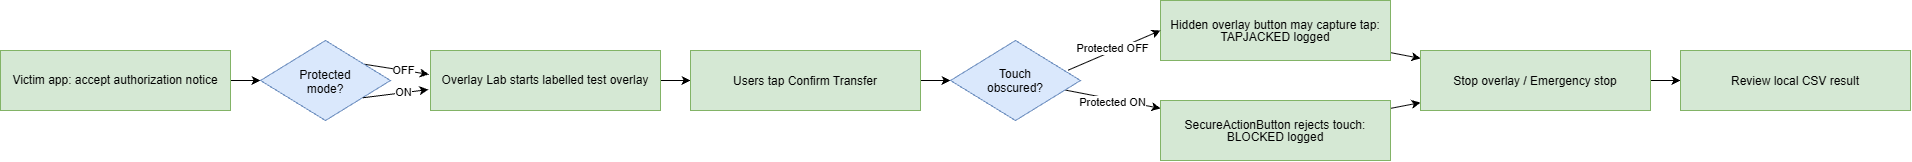

The diagram above was exported from draw.io. Its source (the exported page's mxGraphModel, read from the mxfile embedded in the PNG):
<mxGraphModel dx="2881" dy="1161" grid="1" gridSize="10" guides="1" tooltips="1" connect="1" arrows="1" fold="1" page="1" pageScale="1" pageWidth="827" pageHeight="1169" math="0" shadow="0">
  <root>
    <mxCell id="0" />
    <mxCell id="1" parent="0" />
    <mxCell id="RUuwWWALelexqb745dYn-9" edge="1" parent="1" source="RUuwWWALelexqb745dYn-1" style="edgeStyle=orthogonalEdgeStyle;rounded=0;orthogonalLoop=1;jettySize=auto;html=1;entryX=0;entryY=0.5;entryDx=0;entryDy=0;" target="Sc9EYZ6qSVn7TBIirqhe-1" value="">
      <mxGeometry relative="1" as="geometry">
        <mxPoint x="-490" y="210" as="targetPoint" />
      </mxGeometry>
    </mxCell>
    <mxCell id="RUuwWWALelexqb745dYn-1" parent="1" style="rounded=0;whiteSpace=wrap;html=1;align=center;fillColor=#d5e8d4;strokeColor=#82b366;" value="Victim app: accept authorization notice" vertex="1">
      <mxGeometry height="60" width="230" x="-770" y="180" as="geometry" />
    </mxCell>
    <mxCell id="RUuwWWALelexqb745dYn-11" edge="1" parent="1" source="RUuwWWALelexqb745dYn-5" style="edgeStyle=orthogonalEdgeStyle;rounded=0;orthogonalLoop=1;jettySize=auto;html=1;" target="RUuwWWALelexqb745dYn-6" value="">
      <mxGeometry relative="1" as="geometry" />
    </mxCell>
    <mxCell id="RUuwWWALelexqb745dYn-5" parent="1" style="rounded=0;whiteSpace=wrap;html=1;fillColor=#d5e8d4;strokeColor=#82b366;" value="Overlay Lab starts labelled test overlay" vertex="1">
      <mxGeometry height="60" width="230" x="-340" y="180" as="geometry" />
    </mxCell>
    <mxCell id="Sc9EYZ6qSVn7TBIirqhe-9" edge="1" parent="1" source="RUuwWWALelexqb745dYn-6" style="edgeStyle=orthogonalEdgeStyle;rounded=0;orthogonalLoop=1;jettySize=auto;html=1;" target="Sc9EYZ6qSVn7TBIirqhe-3" value="">
      <mxGeometry relative="1" as="geometry" />
    </mxCell>
    <mxCell id="RUuwWWALelexqb745dYn-6" parent="1" style="rounded=0;whiteSpace=wrap;html=1;fillColor=#d5e8d4;strokeColor=#82b366;" value="&lt;p align=&quot;center&quot; style=&quot;margin: 0px; line-height: 100%;&quot;&gt;Users tap Confirm Transfer&lt;/p&gt;" vertex="1">
      <mxGeometry height="60" width="230" x="-80" y="180" as="geometry" />
    </mxCell>
    <mxCell id="Sc9EYZ6qSVn7TBIirqhe-12" edge="1" parent="1" source="RUuwWWALelexqb745dYn-8" style="rounded=0;orthogonalLoop=1;jettySize=auto;html=1;" target="Sc9EYZ6qSVn7TBIirqhe-6" value="">
      <mxGeometry relative="1" as="geometry" />
    </mxCell>
    <mxCell id="RUuwWWALelexqb745dYn-8" parent="1" style="rounded=0;whiteSpace=wrap;html=1;fillColor=#d5e8d4;strokeColor=#82b366;" value="&lt;p align=&quot;center&quot; style=&quot;margin: 0px; line-height: 100%;&quot;&gt;Hidden overlay button may capture tap: TAPJACKED logged&lt;/p&gt;" vertex="1">
      <mxGeometry height="60" width="230" x="390" y="130" as="geometry" />
    </mxCell>
    <mxCell id="Sc9EYZ6qSVn7TBIirqhe-18" edge="1" parent="1" source="Sc9EYZ6qSVn7TBIirqhe-1" style="rounded=0;orthogonalLoop=1;jettySize=auto;html=1;exitX=0.8;exitY=0.297;exitDx=0;exitDy=0;exitPerimeter=0;entryX=-0.007;entryY=0.398;entryDx=0;entryDy=0;entryPerimeter=0;" target="RUuwWWALelexqb745dYn-5" value="">
      <mxGeometry relative="1" as="geometry" />
    </mxCell>
    <mxCell id="Sc9EYZ6qSVn7TBIirqhe-21" connectable="0" parent="Sc9EYZ6qSVn7TBIirqhe-18" style="edgeLabel;html=1;align=center;verticalAlign=middle;resizable=0;points=[];" value="OFF" vertex="1">
      <mxGeometry relative="1" x="0.1843" as="geometry">
        <mxPoint as="offset" />
      </mxGeometry>
    </mxCell>
    <mxCell id="Sc9EYZ6qSVn7TBIirqhe-1" parent="1" style="rhombus;whiteSpace=wrap;html=1;shapeInside=1;fillColor=#dae8fc;strokeColor=#6c8ebf;" value="Protected mode?" vertex="1">
      <mxGeometry height="80" width="130" x="-510" y="170" as="geometry" />
    </mxCell>
    <mxCell id="Sc9EYZ6qSVn7TBIirqhe-10" edge="1" parent="1" source="Sc9EYZ6qSVn7TBIirqhe-3" style="rounded=0;orthogonalLoop=1;jettySize=auto;html=1;" target="Sc9EYZ6qSVn7TBIirqhe-5" value="">
      <mxGeometry relative="1" as="geometry" />
    </mxCell>
    <mxCell id="Sc9EYZ6qSVn7TBIirqhe-16" connectable="0" parent="Sc9EYZ6qSVn7TBIirqhe-10" style="edgeLabel;html=1;align=center;verticalAlign=middle;resizable=0;points=[];" value="Protected ON" vertex="1">
      <mxGeometry relative="1" x="-0.0207" y="-3" as="geometry">
        <mxPoint as="offset" />
      </mxGeometry>
    </mxCell>
    <mxCell id="Sc9EYZ6qSVn7TBIirqhe-11" edge="1" parent="1" source="Sc9EYZ6qSVn7TBIirqhe-3" style="rounded=0;orthogonalLoop=1;jettySize=auto;html=1;entryX=0;entryY=0.5;entryDx=0;entryDy=0;exitX=0.905;exitY=0.371;exitDx=0;exitDy=0;exitPerimeter=0;" target="RUuwWWALelexqb745dYn-8" value="">
      <mxGeometry relative="1" as="geometry" />
    </mxCell>
    <mxCell id="Sc9EYZ6qSVn7TBIirqhe-15" connectable="0" parent="Sc9EYZ6qSVn7TBIirqhe-11" style="edgeLabel;html=1;align=center;verticalAlign=middle;resizable=0;points=[];" value="Protected OFF" vertex="1">
      <mxGeometry relative="1" x="-0.0347" y="3" as="geometry">
        <mxPoint as="offset" />
      </mxGeometry>
    </mxCell>
    <mxCell id="Sc9EYZ6qSVn7TBIirqhe-3" parent="1" style="rhombus;whiteSpace=wrap;html=1;shapeInside=1;fillColor=#dae8fc;strokeColor=#6c8ebf;" value="Touch obscured?" vertex="1">
      <mxGeometry height="80" width="130" x="180" y="170" as="geometry" />
    </mxCell>
    <mxCell id="Sc9EYZ6qSVn7TBIirqhe-13" edge="1" parent="1" source="Sc9EYZ6qSVn7TBIirqhe-5" style="rounded=0;orthogonalLoop=1;jettySize=auto;html=1;" target="Sc9EYZ6qSVn7TBIirqhe-6" value="">
      <mxGeometry relative="1" as="geometry" />
    </mxCell>
    <mxCell id="Sc9EYZ6qSVn7TBIirqhe-5" parent="1" style="rounded=0;whiteSpace=wrap;html=1;fillColor=#d5e8d4;strokeColor=#82b366;" value="&lt;p align=&quot;center&quot; style=&quot;margin: 0px; line-height: 100%;&quot;&gt;SecureActionButton rejects touch: BLOCKED logged&lt;/p&gt;" vertex="1">
      <mxGeometry height="60" width="230" x="390" y="230" as="geometry" />
    </mxCell>
    <mxCell id="Sc9EYZ6qSVn7TBIirqhe-14" edge="1" parent="1" source="Sc9EYZ6qSVn7TBIirqhe-6" style="edgeStyle=orthogonalEdgeStyle;rounded=0;orthogonalLoop=1;jettySize=auto;html=1;" target="Sc9EYZ6qSVn7TBIirqhe-7" value="">
      <mxGeometry relative="1" as="geometry" />
    </mxCell>
    <mxCell id="Sc9EYZ6qSVn7TBIirqhe-6" parent="1" style="rounded=0;whiteSpace=wrap;html=1;fillColor=#d5e8d4;strokeColor=#82b366;" value="&lt;p align=&quot;center&quot; style=&quot;margin: 0px; line-height: 100%;&quot;&gt;Stop overlay / Emergency stop&lt;/p&gt;" vertex="1">
      <mxGeometry height="60" width="230" x="650" y="180" as="geometry" />
    </mxCell>
    <mxCell id="Sc9EYZ6qSVn7TBIirqhe-7" parent="1" style="rounded=0;whiteSpace=wrap;html=1;fillColor=#d5e8d4;strokeColor=#82b366;" value="&lt;p align=&quot;center&quot; style=&quot;margin: 0px; line-height: 100%;&quot;&gt;Review local CSV result&lt;/p&gt;" vertex="1">
      <mxGeometry height="60" width="230" x="910" y="180" as="geometry" />
    </mxCell>
    <mxCell id="Sc9EYZ6qSVn7TBIirqhe-19" edge="1" parent="1" source="Sc9EYZ6qSVn7TBIirqhe-1" style="rounded=0;orthogonalLoop=1;jettySize=auto;html=1;exitX=0.787;exitY=0.716;exitDx=0;exitDy=0;exitPerimeter=0;entryX=-0.009;entryY=0.651;entryDx=0;entryDy=0;entryPerimeter=0;elbow=vertical;curved=1;" target="RUuwWWALelexqb745dYn-5" value="">
      <mxGeometry relative="1" as="geometry">
        <mxPoint x="-390" y="224" as="sourcePoint" />
        <mxPoint x="-334" y="240" as="targetPoint" />
      </mxGeometry>
    </mxCell>
    <mxCell id="Sc9EYZ6qSVn7TBIirqhe-20" connectable="0" parent="Sc9EYZ6qSVn7TBIirqhe-19" style="edgeLabel;html=1;align=center;verticalAlign=middle;resizable=0;points=[];" value="ON" vertex="1">
      <mxGeometry relative="1" x="0.2299" y="1" as="geometry">
        <mxPoint as="offset" />
      </mxGeometry>
    </mxCell>
  </root>
</mxGraphModel>